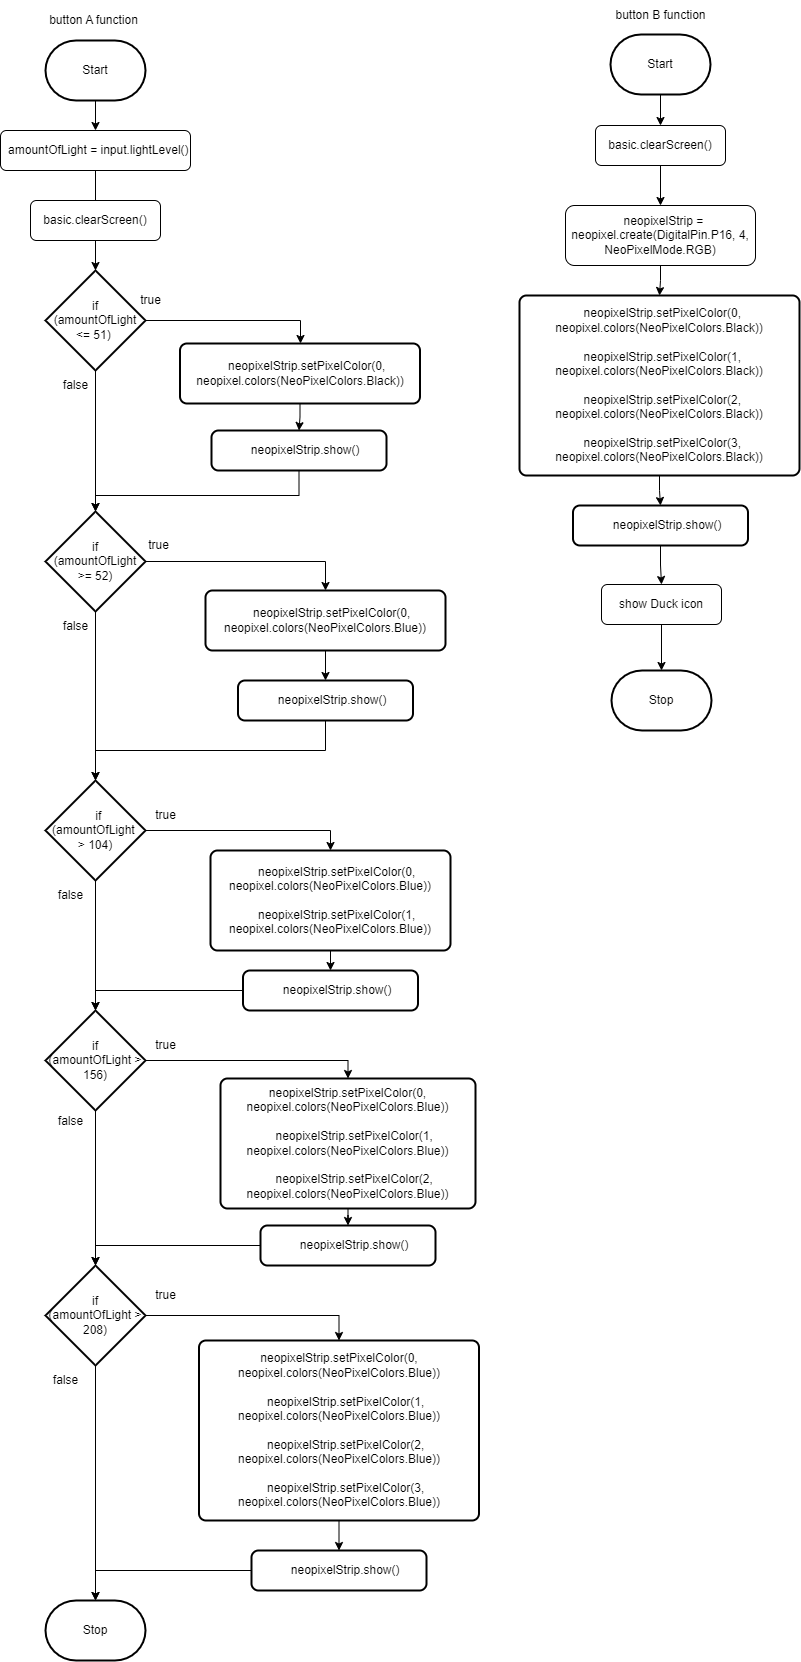

The diagram above was exported from draw.io. Its source (the exported page's mxGraphModel, read from the mxfile embedded in the PNG):
<mxGraphModel dx="887" dy="763" grid="1" gridSize="10" guides="1" tooltips="1" connect="1" arrows="1" fold="1" page="1" pageScale="1" pageWidth="850" pageHeight="1100" math="0" shadow="0">
  <root>
    <mxCell id="0" />
    <mxCell id="1" parent="0" />
    <mxCell id="19" value="" style="edgeStyle=orthogonalEdgeStyle;html=1;rounded=0;" parent="1" source="2" target="18" edge="1">
      <mxGeometry relative="1" as="geometry" />
    </mxCell>
    <mxCell id="2" value="Start" style="strokeWidth=2;html=1;shape=mxgraph.flowchart.terminator;whiteSpace=wrap;" parent="1" vertex="1">
      <mxGeometry x="631" y="79" width="100" height="60" as="geometry" />
    </mxCell>
    <mxCell id="3" value="Stop" style="strokeWidth=2;html=1;shape=mxgraph.flowchart.terminator;whiteSpace=wrap;" parent="1" vertex="1">
      <mxGeometry x="632" y="715" width="100" height="60" as="geometry" />
    </mxCell>
    <mxCell id="23" value="" style="edgeStyle=orthogonalEdgeStyle;rounded=0;html=1;endArrow=classic;endFill=1;" parent="1" source="6" target="3" edge="1">
      <mxGeometry relative="1" as="geometry" />
    </mxCell>
    <mxCell id="6" value="show Duck icon" style="rounded=1;whiteSpace=wrap;html=1;" parent="1" vertex="1">
      <mxGeometry x="622" y="629" width="120" height="40" as="geometry" />
    </mxCell>
    <mxCell id="34" value="" style="edgeStyle=orthogonalEdgeStyle;rounded=0;html=1;endArrow=classic;endFill=1;" parent="1" source="7" target="32" edge="1">
      <mxGeometry relative="1" as="geometry" />
    </mxCell>
    <mxCell id="7" value="&lt;div&gt;&amp;nbsp; neopixelStrip = neopixel.create(DigitalPin.P16, 4, NeoPixelMode.RGB)&lt;/div&gt;" style="whiteSpace=wrap;html=1;rounded=1;" parent="1" vertex="1">
      <mxGeometry x="586" y="250" width="190" height="60" as="geometry" />
    </mxCell>
    <mxCell id="20" value="" style="edgeStyle=orthogonalEdgeStyle;rounded=0;html=1;endArrow=classic;endFill=1;" parent="1" source="18" target="7" edge="1">
      <mxGeometry relative="1" as="geometry" />
    </mxCell>
    <mxCell id="18" value="basic.clearScreen()" style="rounded=1;whiteSpace=wrap;html=1;" parent="1" vertex="1">
      <mxGeometry x="616" y="170" width="130" height="40" as="geometry" />
    </mxCell>
    <mxCell id="24" value="button B function" style="text;html=1;align=center;verticalAlign=middle;resizable=0;points=[];autosize=1;strokeColor=none;fillColor=none;" parent="1" vertex="1">
      <mxGeometry x="626" y="45" width="110" height="30" as="geometry" />
    </mxCell>
    <mxCell id="54" value="" style="edgeStyle=orthogonalEdgeStyle;rounded=0;html=1;endArrow=classic;endFill=1;" parent="1" source="25" target="28" edge="1">
      <mxGeometry relative="1" as="geometry" />
    </mxCell>
    <mxCell id="25" value="Start" style="strokeWidth=2;html=1;shape=mxgraph.flowchart.terminator;whiteSpace=wrap;" parent="1" vertex="1">
      <mxGeometry x="66" y="85" width="100" height="60" as="geometry" />
    </mxCell>
    <mxCell id="26" value="Stop" style="strokeWidth=2;html=1;shape=mxgraph.flowchart.terminator;whiteSpace=wrap;" parent="1" vertex="1">
      <mxGeometry x="66" y="1645" width="100" height="60" as="geometry" />
    </mxCell>
    <mxCell id="55" value="" style="edgeStyle=orthogonalEdgeStyle;rounded=0;html=1;endArrow=classic;endFill=1;" parent="1" source="28" target="31" edge="1">
      <mxGeometry relative="1" as="geometry" />
    </mxCell>
    <mxCell id="28" value="&lt;div&gt;&amp;nbsp; amountOfLight = input.lightLevel()&lt;/div&gt;" style="rounded=1;whiteSpace=wrap;html=1;" parent="1" vertex="1">
      <mxGeometry x="21" y="175" width="190" height="40" as="geometry" />
    </mxCell>
    <mxCell id="29" value="basic.clearScreen()" style="rounded=1;whiteSpace=wrap;html=1;" parent="1" vertex="1">
      <mxGeometry x="51" y="245" width="130" height="40" as="geometry" />
    </mxCell>
    <mxCell id="63" value="" style="edgeStyle=orthogonalEdgeStyle;rounded=0;html=1;endArrow=classic;endFill=1;" parent="1" source="30" target="49" edge="1">
      <mxGeometry relative="1" as="geometry">
        <Array as="points">
          <mxPoint x="346" y="606" />
        </Array>
      </mxGeometry>
    </mxCell>
    <mxCell id="68" style="edgeStyle=orthogonalEdgeStyle;rounded=0;html=1;endArrow=classic;endFill=1;" parent="1" source="30" edge="1">
      <mxGeometry relative="1" as="geometry">
        <mxPoint x="116" y="825" as="targetPoint" />
      </mxGeometry>
    </mxCell>
    <mxCell id="30" value="if&lt;br&gt;(amountOfLight &amp;gt;= 52)" style="strokeWidth=2;html=1;shape=mxgraph.flowchart.decision;whiteSpace=wrap;" parent="1" vertex="1">
      <mxGeometry x="66" y="556" width="100" height="100" as="geometry" />
    </mxCell>
    <mxCell id="57" value="" style="edgeStyle=orthogonalEdgeStyle;rounded=0;html=1;endArrow=classic;endFill=1;" parent="1" source="31" target="50" edge="1">
      <mxGeometry relative="1" as="geometry">
        <Array as="points">
          <mxPoint x="321" y="365" />
        </Array>
      </mxGeometry>
    </mxCell>
    <mxCell id="62" style="edgeStyle=orthogonalEdgeStyle;rounded=0;html=1;entryX=0.5;entryY=0;entryDx=0;entryDy=0;entryPerimeter=0;endArrow=classic;endFill=1;" parent="1" source="31" target="30" edge="1">
      <mxGeometry relative="1" as="geometry" />
    </mxCell>
    <mxCell id="31" value="if&lt;br&gt;(amountOfLight &amp;lt;= 51)&amp;nbsp;" style="strokeWidth=2;html=1;shape=mxgraph.flowchart.decision;whiteSpace=wrap;" parent="1" vertex="1">
      <mxGeometry x="66" y="315" width="100" height="100" as="geometry" />
    </mxCell>
    <mxCell id="102" style="edgeStyle=orthogonalEdgeStyle;rounded=0;html=1;entryX=0.5;entryY=0;entryDx=0;entryDy=0;" edge="1" parent="1" source="32" target="100">
      <mxGeometry relative="1" as="geometry" />
    </mxCell>
    <mxCell id="32" value="&lt;div&gt;&amp;nbsp; neopixelStrip.setPixelColor(0, neopixel.colors(NeoPixelColors.Black))&lt;/div&gt;&lt;div&gt;&lt;br&gt;&lt;/div&gt;&lt;div&gt;&amp;nbsp; neopixelStrip.setPixelColor(1, neopixel.colors(NeoPixelColors.Black))&lt;/div&gt;&lt;div&gt;&lt;br&gt;&lt;/div&gt;&lt;div&gt;&amp;nbsp; neopixelStrip.setPixelColor(2, neopixel.colors(NeoPixelColors.Black))&lt;/div&gt;&lt;div&gt;&lt;br&gt;&lt;/div&gt;&lt;div&gt;&amp;nbsp; neopixelStrip.setPixelColor(3, neopixel.colors(NeoPixelColors.Black))&lt;/div&gt;" style="rounded=1;whiteSpace=wrap;html=1;absoluteArcSize=1;arcSize=14;strokeWidth=2;" parent="1" vertex="1">
      <mxGeometry x="540" y="340" width="280" height="180" as="geometry" />
    </mxCell>
    <mxCell id="70" style="edgeStyle=orthogonalEdgeStyle;rounded=0;html=1;entryX=0.5;entryY=0;entryDx=0;entryDy=0;endArrow=classic;endFill=1;" parent="1" source="36" target="48" edge="1">
      <mxGeometry relative="1" as="geometry" />
    </mxCell>
    <mxCell id="75" style="edgeStyle=orthogonalEdgeStyle;rounded=0;html=1;entryX=0.5;entryY=0;entryDx=0;entryDy=0;entryPerimeter=0;endArrow=classic;endFill=1;" parent="1" source="36" target="37" edge="1">
      <mxGeometry relative="1" as="geometry" />
    </mxCell>
    <mxCell id="36" value="&lt;div&gt;&amp;nbsp; if (amountOfLight&amp;nbsp;&lt;/div&gt;&lt;div&gt;&amp;gt; 104)&lt;/div&gt;" style="strokeWidth=2;html=1;shape=mxgraph.flowchart.decision;whiteSpace=wrap;" parent="1" vertex="1">
      <mxGeometry x="66" y="825" width="100" height="100" as="geometry" />
    </mxCell>
    <mxCell id="77" style="edgeStyle=orthogonalEdgeStyle;rounded=0;html=1;entryX=0.5;entryY=0;entryDx=0;entryDy=0;entryPerimeter=0;endArrow=classic;endFill=1;" parent="1" source="37" target="39" edge="1">
      <mxGeometry relative="1" as="geometry" />
    </mxCell>
    <mxCell id="79" style="edgeStyle=orthogonalEdgeStyle;html=1;entryX=0.5;entryY=0;entryDx=0;entryDy=0;rounded=0;" edge="1" parent="1" source="37" target="47">
      <mxGeometry relative="1" as="geometry" />
    </mxCell>
    <mxCell id="37" value="if&lt;br&gt;(amountOfLight &amp;gt; 156)" style="strokeWidth=2;html=1;shape=mxgraph.flowchart.decision;whiteSpace=wrap;" parent="1" vertex="1">
      <mxGeometry x="66" y="1055" width="100" height="100" as="geometry" />
    </mxCell>
    <mxCell id="83" style="edgeStyle=orthogonalEdgeStyle;rounded=0;html=1;entryX=0.5;entryY=0;entryDx=0;entryDy=0;" edge="1" parent="1" source="39" target="41">
      <mxGeometry relative="1" as="geometry" />
    </mxCell>
    <mxCell id="85" style="edgeStyle=orthogonalEdgeStyle;rounded=0;html=1;" edge="1" parent="1" source="39" target="26">
      <mxGeometry relative="1" as="geometry" />
    </mxCell>
    <mxCell id="39" value="&lt;div&gt;if&lt;/div&gt;&lt;div&gt;(amountOfLight &amp;gt; 208)&lt;br&gt;&lt;/div&gt;" style="strokeWidth=2;html=1;shape=mxgraph.flowchart.decision;whiteSpace=wrap;" parent="1" vertex="1">
      <mxGeometry x="66" y="1310" width="100" height="100" as="geometry" />
    </mxCell>
    <mxCell id="84" value="" style="edgeStyle=orthogonalEdgeStyle;rounded=0;html=1;" edge="1" parent="1" source="41" target="43">
      <mxGeometry relative="1" as="geometry" />
    </mxCell>
    <mxCell id="41" value="&lt;div&gt;neopixelStrip.setPixelColor(0, neopixel.colors(NeoPixelColors.Blue))&lt;/div&gt;&lt;div&gt;&lt;br&gt;&lt;/div&gt;&lt;div&gt;&amp;nbsp; &amp;nbsp; neopixelStrip.setPixelColor(1, neopixel.colors(NeoPixelColors.Blue))&lt;/div&gt;&lt;div&gt;&lt;br&gt;&lt;/div&gt;&lt;div&gt;&amp;nbsp; &amp;nbsp; neopixelStrip.setPixelColor(2, neopixel.colors(NeoPixelColors.Blue))&lt;/div&gt;&lt;div&gt;&lt;br&gt;&lt;/div&gt;&lt;div&gt;&amp;nbsp; &amp;nbsp; neopixelStrip.setPixelColor(3, neopixel.colors(NeoPixelColors.Blue))&lt;/div&gt;" style="rounded=1;whiteSpace=wrap;html=1;absoluteArcSize=1;arcSize=14;strokeWidth=2;" parent="1" vertex="1">
      <mxGeometry x="219.5" y="1385" width="280" height="180" as="geometry" />
    </mxCell>
    <mxCell id="76" style="edgeStyle=orthogonalEdgeStyle;rounded=0;html=1;entryX=0.5;entryY=0;entryDx=0;entryDy=0;entryPerimeter=0;endArrow=classic;endFill=1;" parent="1" source="42" target="37" edge="1">
      <mxGeometry relative="1" as="geometry" />
    </mxCell>
    <mxCell id="42" value="&lt;div&gt;&amp;nbsp; &amp;nbsp; neopixelStrip.show()&lt;/div&gt;" style="rounded=1;whiteSpace=wrap;html=1;absoluteArcSize=1;arcSize=14;strokeWidth=2;" parent="1" vertex="1">
      <mxGeometry x="263.5" y="1015" width="175" height="40" as="geometry" />
    </mxCell>
    <mxCell id="86" style="edgeStyle=orthogonalEdgeStyle;rounded=0;html=1;entryX=0.5;entryY=0;entryDx=0;entryDy=0;entryPerimeter=0;" edge="1" parent="1" source="43" target="26">
      <mxGeometry relative="1" as="geometry" />
    </mxCell>
    <mxCell id="43" value="&lt;div&gt;&amp;nbsp; &amp;nbsp; neopixelStrip.show()&lt;/div&gt;" style="rounded=1;whiteSpace=wrap;html=1;absoluteArcSize=1;arcSize=14;strokeWidth=2;" parent="1" vertex="1">
      <mxGeometry x="272" y="1595" width="175" height="40" as="geometry" />
    </mxCell>
    <mxCell id="67" style="edgeStyle=orthogonalEdgeStyle;rounded=0;html=1;entryX=0.5;entryY=0;entryDx=0;entryDy=0;entryPerimeter=0;endArrow=classic;endFill=1;" parent="1" source="44" target="36" edge="1">
      <mxGeometry relative="1" as="geometry">
        <Array as="points">
          <mxPoint x="346" y="795" />
          <mxPoint x="116" y="795" />
        </Array>
      </mxGeometry>
    </mxCell>
    <mxCell id="44" value="&lt;div&gt;&amp;nbsp; &amp;nbsp; neopixelStrip.show()&lt;/div&gt;" style="rounded=1;whiteSpace=wrap;html=1;absoluteArcSize=1;arcSize=14;strokeWidth=2;" parent="1" vertex="1">
      <mxGeometry x="258.5" y="725" width="175" height="40" as="geometry" />
    </mxCell>
    <mxCell id="61" style="edgeStyle=orthogonalEdgeStyle;rounded=0;html=1;entryX=0.5;entryY=0;entryDx=0;entryDy=0;entryPerimeter=0;endArrow=classic;endFill=1;" parent="1" source="45" target="30" edge="1">
      <mxGeometry relative="1" as="geometry">
        <Array as="points">
          <mxPoint x="320" y="540" />
          <mxPoint x="116" y="540" />
        </Array>
      </mxGeometry>
    </mxCell>
    <mxCell id="45" value="&lt;div&gt;&amp;nbsp; &amp;nbsp; neopixelStrip.show()&lt;/div&gt;" style="rounded=1;whiteSpace=wrap;html=1;absoluteArcSize=1;arcSize=14;strokeWidth=2;" parent="1" vertex="1">
      <mxGeometry x="232" y="475" width="175" height="40" as="geometry" />
    </mxCell>
    <mxCell id="81" style="edgeStyle=orthogonalEdgeStyle;rounded=0;html=1;entryX=0.5;entryY=0;entryDx=0;entryDy=0;entryPerimeter=0;" edge="1" parent="1" source="46" target="39">
      <mxGeometry relative="1" as="geometry" />
    </mxCell>
    <mxCell id="46" value="&lt;div&gt;&amp;nbsp; &amp;nbsp; neopixelStrip.show()&lt;/div&gt;" style="rounded=1;whiteSpace=wrap;html=1;absoluteArcSize=1;arcSize=14;strokeWidth=2;" parent="1" vertex="1">
      <mxGeometry x="281" y="1270" width="175" height="40" as="geometry" />
    </mxCell>
    <mxCell id="80" value="" style="edgeStyle=orthogonalEdgeStyle;rounded=0;html=1;" edge="1" parent="1" source="47" target="46">
      <mxGeometry relative="1" as="geometry" />
    </mxCell>
    <mxCell id="47" value="&lt;div&gt;neopixelStrip.setPixelColor(0, neopixel.colors(NeoPixelColors.Blue))&lt;/div&gt;&lt;div&gt;&lt;br&gt;&lt;/div&gt;&lt;div&gt;&lt;span style=&quot;background-color: initial;&quot;&gt;&amp;nbsp; &amp;nbsp; neopixelStrip.setPixelColor(1, neopixel.colors(NeoPixelColors.Blue))&lt;/span&gt;&lt;/div&gt;&lt;div&gt;&lt;span style=&quot;background-color: initial;&quot;&gt;&lt;br&gt;&lt;/span&gt;&lt;/div&gt;&lt;div&gt;&lt;span style=&quot;background-color: initial;&quot;&gt;&amp;nbsp; &amp;nbsp; neopixelStrip.setPixelColor(2, neopixel.colors(NeoPixelColors.Blue))&lt;/span&gt;&lt;/div&gt;" style="rounded=1;whiteSpace=wrap;html=1;absoluteArcSize=1;arcSize=14;strokeWidth=2;" parent="1" vertex="1">
      <mxGeometry x="241" y="1123" width="255" height="130" as="geometry" />
    </mxCell>
    <mxCell id="73" style="edgeStyle=orthogonalEdgeStyle;rounded=0;html=1;entryX=0.5;entryY=0;entryDx=0;entryDy=0;endArrow=classic;endFill=1;" parent="1" source="48" target="42" edge="1">
      <mxGeometry relative="1" as="geometry" />
    </mxCell>
    <mxCell id="48" value="&lt;div&gt;&amp;nbsp; &amp;nbsp; neopixelStrip.setPixelColor(0, neopixel.colors(NeoPixelColors.Blue))&lt;/div&gt;&lt;div&gt;&lt;br&gt;&lt;/div&gt;&lt;div&gt;&amp;nbsp; &amp;nbsp; neopixelStrip.setPixelColor(1, neopixel.colors(NeoPixelColors.Blue))&lt;/div&gt;" style="rounded=1;whiteSpace=wrap;html=1;absoluteArcSize=1;arcSize=14;strokeWidth=2;" parent="1" vertex="1">
      <mxGeometry x="231" y="895" width="240" height="100" as="geometry" />
    </mxCell>
    <mxCell id="66" value="" style="edgeStyle=orthogonalEdgeStyle;rounded=0;html=1;endArrow=classic;endFill=1;" parent="1" source="49" target="44" edge="1">
      <mxGeometry relative="1" as="geometry" />
    </mxCell>
    <mxCell id="49" value="&lt;div&gt;&amp;nbsp; &amp;nbsp; neopixelStrip.setPixelColor(0, neopixel.colors(NeoPixelColors.Blue))&lt;/div&gt;" style="rounded=1;whiteSpace=wrap;html=1;absoluteArcSize=1;arcSize=14;strokeWidth=2;" parent="1" vertex="1">
      <mxGeometry x="226" y="635" width="240" height="60" as="geometry" />
    </mxCell>
    <mxCell id="59" value="" style="edgeStyle=orthogonalEdgeStyle;rounded=0;html=1;endArrow=classic;endFill=1;" parent="1" source="50" target="45" edge="1">
      <mxGeometry relative="1" as="geometry" />
    </mxCell>
    <mxCell id="50" value="&lt;div&gt;&amp;nbsp; &amp;nbsp; neopixelStrip.setPixelColor(0, neopixel.colors(NeoPixelColors.Black))&lt;/div&gt;" style="rounded=1;whiteSpace=wrap;html=1;absoluteArcSize=1;arcSize=14;strokeWidth=2;" parent="1" vertex="1">
      <mxGeometry x="200.5" y="388" width="240" height="60" as="geometry" />
    </mxCell>
    <mxCell id="87" value="true" style="text;html=1;align=center;verticalAlign=middle;resizable=0;points=[];autosize=1;strokeColor=none;fillColor=none;" vertex="1" parent="1">
      <mxGeometry x="151" y="330" width="40" height="30" as="geometry" />
    </mxCell>
    <mxCell id="88" value="true" style="text;html=1;align=center;verticalAlign=middle;resizable=0;points=[];autosize=1;strokeColor=none;fillColor=none;" vertex="1" parent="1">
      <mxGeometry x="158.5" y="575" width="40" height="30" as="geometry" />
    </mxCell>
    <mxCell id="89" value="true" style="text;html=1;align=center;verticalAlign=middle;resizable=0;points=[];autosize=1;strokeColor=none;fillColor=none;" vertex="1" parent="1">
      <mxGeometry x="166" y="845" width="40" height="30" as="geometry" />
    </mxCell>
    <mxCell id="90" value="true" style="text;html=1;align=center;verticalAlign=middle;resizable=0;points=[];autosize=1;strokeColor=none;fillColor=none;" vertex="1" parent="1">
      <mxGeometry x="166" y="1075" width="40" height="30" as="geometry" />
    </mxCell>
    <mxCell id="91" value="true" style="text;html=1;align=center;verticalAlign=middle;resizable=0;points=[];autosize=1;strokeColor=none;fillColor=none;" vertex="1" parent="1">
      <mxGeometry x="166" y="1325" width="40" height="30" as="geometry" />
    </mxCell>
    <mxCell id="93" value="false" style="text;html=1;align=center;verticalAlign=middle;resizable=0;points=[];autosize=1;strokeColor=none;fillColor=none;" vertex="1" parent="1">
      <mxGeometry x="61" y="1410" width="50" height="30" as="geometry" />
    </mxCell>
    <mxCell id="94" value="false" style="text;html=1;align=center;verticalAlign=middle;resizable=0;points=[];autosize=1;strokeColor=none;fillColor=none;" vertex="1" parent="1">
      <mxGeometry x="66" y="1151" width="50" height="30" as="geometry" />
    </mxCell>
    <mxCell id="95" value="false" style="text;html=1;align=center;verticalAlign=middle;resizable=0;points=[];autosize=1;strokeColor=none;fillColor=none;" vertex="1" parent="1">
      <mxGeometry x="66" y="925" width="50" height="30" as="geometry" />
    </mxCell>
    <mxCell id="96" value="false" style="text;html=1;align=center;verticalAlign=middle;resizable=0;points=[];autosize=1;strokeColor=none;fillColor=none;" vertex="1" parent="1">
      <mxGeometry x="71" y="656" width="50" height="30" as="geometry" />
    </mxCell>
    <mxCell id="97" value="false" style="text;html=1;align=center;verticalAlign=middle;resizable=0;points=[];autosize=1;strokeColor=none;fillColor=none;" vertex="1" parent="1">
      <mxGeometry x="71" y="415" width="50" height="30" as="geometry" />
    </mxCell>
    <mxCell id="98" value="button A function" style="text;html=1;align=center;verticalAlign=middle;resizable=0;points=[];autosize=1;strokeColor=none;fillColor=none;" vertex="1" parent="1">
      <mxGeometry x="59" y="50" width="110" height="30" as="geometry" />
    </mxCell>
    <mxCell id="103" value="" style="edgeStyle=orthogonalEdgeStyle;rounded=0;html=1;" edge="1" parent="1" source="100" target="6">
      <mxGeometry relative="1" as="geometry" />
    </mxCell>
    <mxCell id="100" value="&lt;div&gt;&amp;nbsp; &amp;nbsp; neopixelStrip.show()&lt;/div&gt;" style="rounded=1;whiteSpace=wrap;html=1;absoluteArcSize=1;arcSize=14;strokeWidth=2;" vertex="1" parent="1">
      <mxGeometry x="593.5" y="550" width="175" height="40" as="geometry" />
    </mxCell>
  </root>
</mxGraphModel>